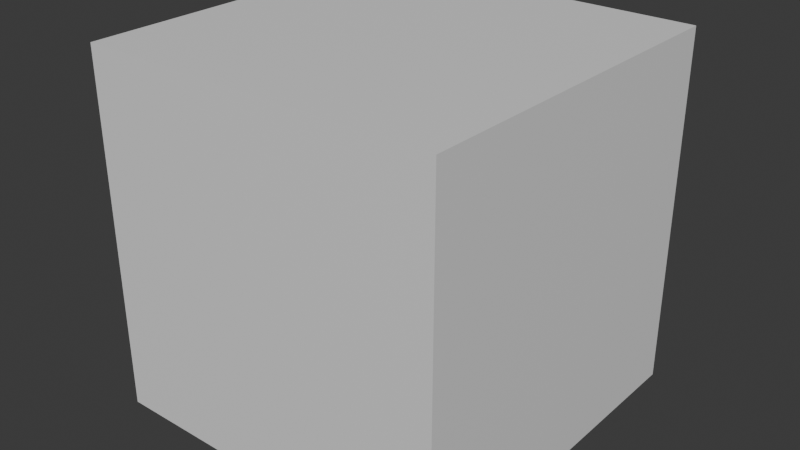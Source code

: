 # Source: sn_human.blend  (saved by Blender 4.2.66; exported with 4.5.12 LTS)
import bpy
from mathutils import Matrix  # noqa: F401  (used for matrix-valued properties, if any)

bpy.ops.wm.read_factory_settings(use_empty=True)
scene = bpy.context.scene
scene.name = 'Scene'

# ---- collections
col_sn_human = bpy.data.collections.new('sn_human'); scene.collection.children.link(col_sn_human)

# ---- materials (node trees are filled in below, after node groups)
mat_material = bpy.data.materials.new('Material')
mat_material.alpha_threshold = 0.0
mat_material.use_transparent_shadow = False
mat_material.roughness = 0.5
mat_material.line_color = (0.0, 0.0, 0.0, 1.0)

# ---- material node trees
mat_material.use_nodes = True; mat_material.node_tree.nodes.clear()
_N = mat_material.node_tree.nodes; _L = mat_material.node_tree.links
n0 = _N.new('ShaderNodeOutputMaterial'); n0.name = 'Material Output'; n0.location = (300, 300)
n1 = _N.new('ShaderNodeBsdfPrincipled'); n1.name = 'Principled BSDF'; n1.location = (10, 300)
n1.inputs[3].default_value = 1.45
_L.new(n1.outputs[0], n0.inputs[0])
n0.is_active_output = True

# ---- world
world_world = bpy.data.worlds.new('World'); scene.world = world_world
world_world.use_nodes = True; world_world.node_tree.nodes.clear()
_N = world_world.node_tree.nodes; _L = world_world.node_tree.links
n0 = _N.new('ShaderNodeOutputWorld'); n0.name = 'World Output'; n0.location = (300, 300)
n1 = _N.new('ShaderNodeBackground'); n1.name = 'Background'; n1.location = (10, 300)
n1.inputs[0].default_value = (0.05088, 0.05088, 0.05088, 1.0)
_L.new(n1.outputs[0], n0.inputs[0])
n0.is_active_output = True
world_world.color = (0.05088, 0.05088, 0.05088)
world_world.sun_shadow_jitter_overblur = 0.0

# ---- meshes
me_cube = bpy.data.meshes.new('Cube')
me_cube.from_pydata([(1.0, 1.0, 1.0), (1.0, 1.0, -1.0), (1.0, -1.0, 1.0), (1.0, -1.0, -1.0), (-1.0, 1.0, 1.0), (-1.0, 1.0, -1.0), (-1.0, -1.0, 1.0), (-1.0, -1.0, -1.0)], [], [(0, 4, 6, 2), (3, 2, 6, 7), (7, 6, 4, 5), (5, 1, 3, 7), (1, 0, 2, 3), (5, 4, 0, 1)])
_uv = me_cube.uv_layers.new(name='UVMap')
_uv.uv.foreach_set('vector', [0.625, 0.5, 0.875, 0.5, 0.875, 0.75, 0.625, 0.75, 0.375, 0.75, 0.625, 0.75, 0.625, 1.0, 0.375, 1.0, 0.375, 0.0, 0.625, 0.0, 0.625, 0.25, 0.375, 0.25, 0.125, 0.5, 0.375, 0.5, 0.375, 0.75, 0.125, 0.75, 0.375, 0.5, 0.625, 0.5, 0.625, 0.75, 0.375, 0.75, 0.375, 0.25, 0.625, 0.25, 0.625, 0.5, 0.375, 0.5])
me_cube.materials.append(mat_material)
me_cube.use_mirror_vertex_groups = False
me_cube.update()

# ---- objects
ob_cube = bpy.data.objects.new('Cube', me_cube)

# ---- transforms, parenting, visibility, modifiers, constraints
ob_cube.location = (0.0, 0.0, 0.0)
ob_cube.lock_rotations_4d = False
ob_cube.empty_display_type = 'ARROWS'
ob_cube.lineart.crease_threshold = 0.0

# ---- collection membership
col_sn_human.objects.link(ob_cube)

# ---- scene / render settings (as saved in the file)
scene.frame_start = 1; scene.frame_end = 250; scene.frame_set(1)
scene.render.engine = 'BLENDER_EEVEE_NEXT'
bpy.context.view_layer.update()

# ---- added for rendering (the .blend has no active camera and no usable light): camera, sun
cam_auto = bpy.data.cameras.new('AutoCamera')
cam_auto.lens = 50.0
cam_auto.sensor_width = 36.0
cam_auto.clip_end = 1000.0
ob_auto_camera = bpy.data.objects.new('AutoCamera', cam_auto)
scene.collection.objects.link(ob_auto_camera)
ob_auto_camera.location = (3.20507, -3.84609, 2.56406)
ob_auto_camera.rotation_euler = (1.09748, -7.21219e-08, 0.694738)
scene.camera = ob_auto_camera
light_auto_sun = bpy.data.lights.new('AutoSun', 'SUN')
light_auto_sun.energy = 3.0
light_auto_sun.angle = 0.0523599
ob_auto_sun = bpy.data.objects.new('AutoSun', light_auto_sun)
scene.collection.objects.link(ob_auto_sun)
ob_auto_sun.rotation_euler = (0.872665, 0.174533, 0.523599)
bpy.context.view_layer.update()
